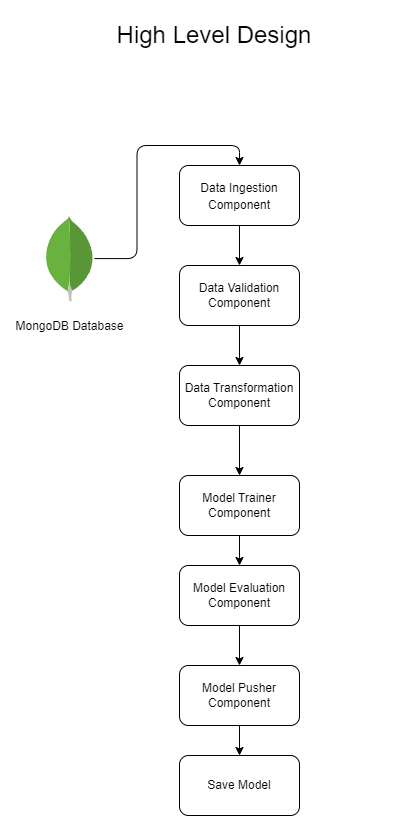

The diagram above was exported from draw.io. Its source (the exported page's mxGraphModel, read from the mxfile embedded in the PNG):
<mxGraphModel dx="1434" dy="1860" grid="1" gridSize="10" guides="1" tooltips="1" connect="1" arrows="1" fold="1" page="1" pageScale="1" pageWidth="850" pageHeight="1100" math="0" shadow="0">
  <root>
    <mxCell id="0" />
    <mxCell id="1" parent="0" />
    <mxCell id="5vEAoIoQdiuJwXBWq7aU-9" value="&lt;span style=&quot;font-size: 24px;&quot;&gt;High Level Design&lt;/span&gt;" style="text;html=1;strokeColor=none;fillColor=none;align=center;verticalAlign=middle;whiteSpace=wrap;rounded=0;" parent="1" vertex="1">
      <mxGeometry x="420" y="-340" width="350" height="40" as="geometry" />
    </mxCell>
    <mxCell id="rhBr9PgAvrJre_3x55qy-4" style="edgeStyle=orthogonalEdgeStyle;rounded=1;orthogonalLoop=1;jettySize=auto;html=1;entryX=0.5;entryY=0;entryDx=0;entryDy=0;" edge="1" parent="1" source="5vEAoIoQdiuJwXBWq7aU-11" target="5vEAoIoQdiuJwXBWq7aU-14">
      <mxGeometry relative="1" as="geometry" />
    </mxCell>
    <mxCell id="5vEAoIoQdiuJwXBWq7aU-11" value="&lt;font style=&quot;font-size: 12px;&quot;&gt;MongoDB Database&lt;/font&gt;" style="dashed=0;outlineConnect=0;html=1;align=center;labelPosition=center;verticalLabelPosition=bottom;verticalAlign=top;shape=mxgraph.weblogos.mongodb;fontSize=24;" parent="1" vertex="1">
      <mxGeometry x="425" y="-140" width="50" height="86.2" as="geometry" />
    </mxCell>
    <mxCell id="rhBr9PgAvrJre_3x55qy-5" style="edgeStyle=orthogonalEdgeStyle;rounded=0;orthogonalLoop=1;jettySize=auto;html=1;entryX=0.5;entryY=0;entryDx=0;entryDy=0;" edge="1" parent="1" source="5vEAoIoQdiuJwXBWq7aU-14" target="5vEAoIoQdiuJwXBWq7aU-71">
      <mxGeometry relative="1" as="geometry" />
    </mxCell>
    <mxCell id="5vEAoIoQdiuJwXBWq7aU-14" value="&lt;font style=&quot;font-size: 12px;&quot;&gt;Data Ingestion Component&lt;/font&gt;" style="rounded=1;whiteSpace=wrap;html=1;fontSize=14;" parent="1" vertex="1">
      <mxGeometry x="560" y="-190" width="120" height="60" as="geometry" />
    </mxCell>
    <mxCell id="rhBr9PgAvrJre_3x55qy-6" style="edgeStyle=orthogonalEdgeStyle;rounded=0;orthogonalLoop=1;jettySize=auto;html=1;entryX=0.5;entryY=0;entryDx=0;entryDy=0;" edge="1" parent="1" source="5vEAoIoQdiuJwXBWq7aU-71" target="5vEAoIoQdiuJwXBWq7aU-81">
      <mxGeometry relative="1" as="geometry" />
    </mxCell>
    <mxCell id="5vEAoIoQdiuJwXBWq7aU-71" value="Data Validation Component" style="rounded=1;whiteSpace=wrap;html=1;fontSize=12;" parent="1" vertex="1">
      <mxGeometry x="560" y="-90" width="120" height="60" as="geometry" />
    </mxCell>
    <mxCell id="rhBr9PgAvrJre_3x55qy-7" style="edgeStyle=orthogonalEdgeStyle;rounded=0;orthogonalLoop=1;jettySize=auto;html=1;entryX=0.5;entryY=0;entryDx=0;entryDy=0;" edge="1" parent="1" source="5vEAoIoQdiuJwXBWq7aU-81" target="5vEAoIoQdiuJwXBWq7aU-91">
      <mxGeometry relative="1" as="geometry" />
    </mxCell>
    <mxCell id="5vEAoIoQdiuJwXBWq7aU-81" value="Data Transformation Component" style="rounded=1;whiteSpace=wrap;html=1;fontSize=12;" parent="1" vertex="1">
      <mxGeometry x="560" y="10" width="120" height="60" as="geometry" />
    </mxCell>
    <mxCell id="rhBr9PgAvrJre_3x55qy-9" style="edgeStyle=orthogonalEdgeStyle;rounded=0;orthogonalLoop=1;jettySize=auto;html=1;entryX=0.5;entryY=0;entryDx=0;entryDy=0;" edge="1" parent="1" source="5vEAoIoQdiuJwXBWq7aU-91" target="g_9CbSFtDr25N15-razP-9">
      <mxGeometry relative="1" as="geometry" />
    </mxCell>
    <mxCell id="5vEAoIoQdiuJwXBWq7aU-91" value="Model Trainer Component" style="rounded=1;whiteSpace=wrap;html=1;fontSize=12;" parent="1" vertex="1">
      <mxGeometry x="560" y="120" width="120" height="60" as="geometry" />
    </mxCell>
    <mxCell id="rhBr9PgAvrJre_3x55qy-8" style="edgeStyle=orthogonalEdgeStyle;rounded=0;orthogonalLoop=1;jettySize=auto;html=1;entryX=0.5;entryY=0;entryDx=0;entryDy=0;" edge="1" parent="1" source="g_9CbSFtDr25N15-razP-9" target="g_9CbSFtDr25N15-razP-53">
      <mxGeometry relative="1" as="geometry" />
    </mxCell>
    <mxCell id="g_9CbSFtDr25N15-razP-9" value="Model Evaluation Component" style="rounded=1;whiteSpace=wrap;html=1;fontSize=12;" parent="1" vertex="1">
      <mxGeometry x="560" y="209.99999999999997" width="120" height="60" as="geometry" />
    </mxCell>
    <mxCell id="rhBr9PgAvrJre_3x55qy-11" style="edgeStyle=orthogonalEdgeStyle;rounded=0;orthogonalLoop=1;jettySize=auto;html=1;entryX=0.5;entryY=0;entryDx=0;entryDy=0;" edge="1" parent="1" source="g_9CbSFtDr25N15-razP-53" target="rhBr9PgAvrJre_3x55qy-10">
      <mxGeometry relative="1" as="geometry" />
    </mxCell>
    <mxCell id="g_9CbSFtDr25N15-razP-53" value="Model Pusher Component" style="rounded=1;whiteSpace=wrap;html=1;" parent="1" vertex="1">
      <mxGeometry x="560" y="310" width="120" height="60" as="geometry" />
    </mxCell>
    <mxCell id="rhBr9PgAvrJre_3x55qy-10" value="Save Model" style="rounded=1;whiteSpace=wrap;html=1;" vertex="1" parent="1">
      <mxGeometry x="560" y="400" width="120" height="60" as="geometry" />
    </mxCell>
  </root>
</mxGraphModel>